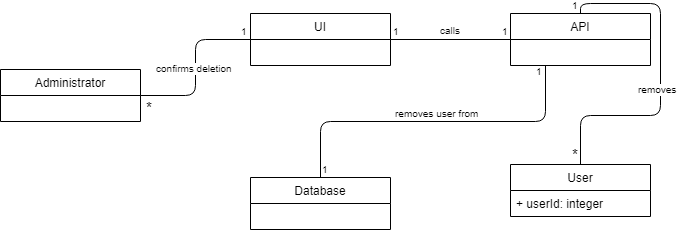

The diagram above was exported from draw.io. Its source (the exported page's mxGraphModel, read from the mxfile embedded in the PNG):
<mxGraphModel dx="840" dy="452" grid="1" gridSize="10" guides="1" tooltips="1" connect="1" arrows="1" fold="1" page="1" pageScale="1" pageWidth="850" pageHeight="1100" math="0" shadow="0">
  <root>
    <mxCell id="0" />
    <mxCell id="1" parent="0" />
    <mxCell id="PAXdXAGG4Yr3Tb55CcG5-1" value="Administrator" style="swimlane;fontStyle=0;childLayout=stackLayout;horizontal=1;startSize=26;fillColor=none;horizontalStack=0;resizeParent=1;resizeParentMax=0;resizeLast=0;collapsible=1;marginBottom=0;" parent="1" vertex="1">
      <mxGeometry x="40" y="282" width="140" height="52" as="geometry">
        <mxRectangle x="120" y="80" width="90" height="26" as="alternateBounds" />
      </mxGeometry>
    </mxCell>
    <mxCell id="PAXdXAGG4Yr3Tb55CcG5-2" value="Database" style="swimlane;fontStyle=0;childLayout=stackLayout;horizontal=1;startSize=26;fillColor=none;horizontalStack=0;resizeParent=1;resizeParentMax=0;resizeLast=0;collapsible=1;marginBottom=0;" parent="1" vertex="1">
      <mxGeometry x="290" y="390" width="140" height="52" as="geometry" />
    </mxCell>
    <mxCell id="PAXdXAGG4Yr3Tb55CcG5-3" value="UI" style="swimlane;fontStyle=0;childLayout=stackLayout;horizontal=1;startSize=26;fillColor=none;horizontalStack=0;resizeParent=1;resizeParentMax=0;resizeLast=0;collapsible=1;marginBottom=0;" parent="1" vertex="1">
      <mxGeometry x="290" y="226" width="140" height="52" as="geometry" />
    </mxCell>
    <mxCell id="PAXdXAGG4Yr3Tb55CcG5-4" value="API" style="swimlane;fontStyle=0;childLayout=stackLayout;horizontal=1;startSize=26;fillColor=none;horizontalStack=0;resizeParent=1;resizeParentMax=0;resizeLast=0;collapsible=1;marginBottom=0;" parent="1" vertex="1">
      <mxGeometry x="550" y="226" width="140" height="52" as="geometry" />
    </mxCell>
    <mxCell id="PAXdXAGG4Yr3Tb55CcG5-5" value="" style="endArrow=none;html=1;edgeStyle=orthogonalEdgeStyle;entryX=0;entryY=0.5;entryDx=0;entryDy=0;exitX=1;exitY=0.5;exitDx=0;exitDy=0;" parent="1" source="PAXdXAGG4Yr3Tb55CcG5-1" target="PAXdXAGG4Yr3Tb55CcG5-3" edge="1">
      <mxGeometry relative="1" as="geometry">
        <mxPoint x="180" y="321" as="sourcePoint" />
        <mxPoint x="260" y="280" as="targetPoint" />
      </mxGeometry>
    </mxCell>
    <mxCell id="PAXdXAGG4Yr3Tb55CcG5-6" value="confirms deletion" style="resizable=0;html=1;align=right;verticalAlign=bottom;labelBackgroundColor=#ffffff;fontSize=10;" parent="PAXdXAGG4Yr3Tb55CcG5-5" connectable="0" vertex="1">
      <mxGeometry x="1" relative="1" as="geometry">
        <mxPoint x="-16" y="37" as="offset" />
      </mxGeometry>
    </mxCell>
    <mxCell id="PAXdXAGG4Yr3Tb55CcG5-7" value="1" style="resizable=0;html=1;align=right;verticalAlign=bottom;labelBackgroundColor=#ffffff;fontSize=10;" parent="1" connectable="0" vertex="1">
      <mxGeometry x="319" y="194" as="geometry">
        <mxPoint x="-30" y="58" as="offset" />
      </mxGeometry>
    </mxCell>
    <mxCell id="PAXdXAGG4Yr3Tb55CcG5-8" value="&lt;font style=&quot;font-size: 15px&quot;&gt;*&lt;/font&gt;" style="resizable=0;html=1;align=right;verticalAlign=bottom;labelBackgroundColor=#ffffff;fontSize=10;" parent="1" connectable="0" vertex="1">
      <mxGeometry x="204" y="275" as="geometry">
        <mxPoint x="-10" y="56" as="offset" />
      </mxGeometry>
    </mxCell>
    <mxCell id="PAXdXAGG4Yr3Tb55CcG5-9" value="" style="endArrow=none;html=1;edgeStyle=orthogonalEdgeStyle;" parent="1" edge="1">
      <mxGeometry relative="1" as="geometry">
        <mxPoint x="430" y="252" as="sourcePoint" />
        <mxPoint x="550" y="252" as="targetPoint" />
      </mxGeometry>
    </mxCell>
    <mxCell id="PAXdXAGG4Yr3Tb55CcG5-10" value="1" style="resizable=0;html=1;align=left;verticalAlign=bottom;labelBackgroundColor=#ffffff;fontSize=10;" parent="PAXdXAGG4Yr3Tb55CcG5-9" connectable="0" vertex="1">
      <mxGeometry x="-1" relative="1" as="geometry" />
    </mxCell>
    <mxCell id="PAXdXAGG4Yr3Tb55CcG5-11" value="1" style="resizable=0;html=1;align=right;verticalAlign=bottom;labelBackgroundColor=#ffffff;fontSize=10;" parent="PAXdXAGG4Yr3Tb55CcG5-9" connectable="0" vertex="1">
      <mxGeometry x="1" relative="1" as="geometry" />
    </mxCell>
    <mxCell id="PAXdXAGG4Yr3Tb55CcG5-12" value="calls" style="resizable=0;html=1;align=right;verticalAlign=bottom;labelBackgroundColor=#ffffff;fontSize=10;" parent="1" connectable="0" vertex="1">
      <mxGeometry x="512" y="195" as="geometry">
        <mxPoint x="-10" y="56" as="offset" />
      </mxGeometry>
    </mxCell>
    <mxCell id="PAXdXAGG4Yr3Tb55CcG5-13" value="" style="endArrow=none;html=1;edgeStyle=orthogonalEdgeStyle;exitX=0.25;exitY=1;exitDx=0;exitDy=0;entryX=0.5;entryY=0;entryDx=0;entryDy=0;" parent="1" source="PAXdXAGG4Yr3Tb55CcG5-4" target="PAXdXAGG4Yr3Tb55CcG5-2" edge="1">
      <mxGeometry relative="1" as="geometry">
        <mxPoint x="600" y="320" as="sourcePoint" />
        <mxPoint x="360" y="360" as="targetPoint" />
      </mxGeometry>
    </mxCell>
    <mxCell id="PAXdXAGG4Yr3Tb55CcG5-14" value="1" style="resizable=0;html=1;align=left;verticalAlign=bottom;labelBackgroundColor=#ffffff;fontSize=10;" parent="PAXdXAGG4Yr3Tb55CcG5-13" connectable="0" vertex="1">
      <mxGeometry x="-1" relative="1" as="geometry">
        <mxPoint x="-12" y="14" as="offset" />
      </mxGeometry>
    </mxCell>
    <mxCell id="PAXdXAGG4Yr3Tb55CcG5-15" value="1" style="resizable=0;html=1;align=right;verticalAlign=bottom;labelBackgroundColor=#ffffff;fontSize=10;" parent="PAXdXAGG4Yr3Tb55CcG5-13" connectable="0" vertex="1">
      <mxGeometry x="1" relative="1" as="geometry">
        <mxPoint x="10" as="offset" />
      </mxGeometry>
    </mxCell>
    <mxCell id="PAXdXAGG4Yr3Tb55CcG5-16" value="removes user from" style="resizable=0;html=1;align=right;verticalAlign=bottom;labelBackgroundColor=#ffffff;fontSize=10;" parent="1" connectable="0" vertex="1">
      <mxGeometry x="530" y="278" as="geometry">
        <mxPoint x="-10" y="56" as="offset" />
      </mxGeometry>
    </mxCell>
    <mxCell id="PAXdXAGG4Yr3Tb55CcG5-17" value="User" style="swimlane;fontStyle=0;childLayout=stackLayout;horizontal=1;startSize=26;fillColor=none;horizontalStack=0;resizeParent=1;resizeParentMax=0;resizeLast=0;collapsible=1;marginBottom=0;" parent="1" vertex="1">
      <mxGeometry x="550" y="377" width="140" height="52" as="geometry" />
    </mxCell>
    <mxCell id="PAXdXAGG4Yr3Tb55CcG5-18" value="+ userId: integer" style="text;strokeColor=none;fillColor=none;align=left;verticalAlign=top;spacingLeft=4;spacingRight=4;overflow=hidden;rotatable=0;points=[[0,0.5],[1,0.5]];portConstraint=eastwest;" parent="PAXdXAGG4Yr3Tb55CcG5-17" vertex="1">
      <mxGeometry y="26" width="140" height="26" as="geometry" />
    </mxCell>
    <mxCell id="PAXdXAGG4Yr3Tb55CcG5-21" value="" style="endArrow=none;html=1;edgeStyle=orthogonalEdgeStyle;entryX=0.5;entryY=0;entryDx=0;entryDy=0;exitX=0.5;exitY=0;exitDx=0;exitDy=0;" parent="1" source="PAXdXAGG4Yr3Tb55CcG5-17" target="PAXdXAGG4Yr3Tb55CcG5-4" edge="1">
      <mxGeometry relative="1" as="geometry">
        <mxPoint x="620" y="140" as="sourcePoint" />
        <mxPoint x="730" y="180" as="targetPoint" />
        <Array as="points" />
      </mxGeometry>
    </mxCell>
    <mxCell id="PAXdXAGG4Yr3Tb55CcG5-22" value="&lt;font style=&quot;font-size: 15px&quot;&gt;*&lt;/font&gt;" style="resizable=0;html=1;align=left;verticalAlign=bottom;labelBackgroundColor=#ffffff;fontSize=10;" parent="PAXdXAGG4Yr3Tb55CcG5-21" connectable="0" vertex="1">
      <mxGeometry x="-1" relative="1" as="geometry">
        <mxPoint x="-11" y="1" as="offset" />
      </mxGeometry>
    </mxCell>
    <mxCell id="PAXdXAGG4Yr3Tb55CcG5-23" value="1" style="resizable=0;html=1;align=right;verticalAlign=bottom;labelBackgroundColor=#ffffff;fontSize=10;" parent="PAXdXAGG4Yr3Tb55CcG5-21" connectable="0" vertex="1">
      <mxGeometry x="1" relative="1" as="geometry" />
    </mxCell>
    <mxCell id="PAXdXAGG4Yr3Tb55CcG5-24" value="removes" style="resizable=0;html=1;align=right;verticalAlign=bottom;labelBackgroundColor=#ffffff;fontSize=10;" parent="1" connectable="0" vertex="1">
      <mxGeometry x="728" y="254" as="geometry">
        <mxPoint x="-10" y="56" as="offset" />
      </mxGeometry>
    </mxCell>
  </root>
</mxGraphModel>